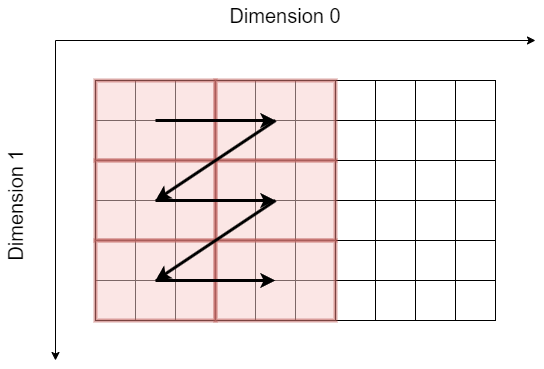

The diagram above was exported from draw.io. Its source (the exported page's mxGraphModel, read from the mxfile embedded in the PNG):
<mxGraphModel dx="2074" dy="1204" grid="1" gridSize="10" guides="1" tooltips="1" connect="1" arrows="1" fold="1" page="1" pageScale="1" pageWidth="3300" pageHeight="4681" math="0" shadow="0">
  <root>
    <mxCell id="1oWawFUk7YSCnpVRjX7d-0" />
    <mxCell id="1oWawFUk7YSCnpVRjX7d-1" parent="1oWawFUk7YSCnpVRjX7d-0" />
    <mxCell id="1oWawFUk7YSCnpVRjX7d-2" value="" style="whiteSpace=wrap;html=1;aspect=fixed;" vertex="1" parent="1oWawFUk7YSCnpVRjX7d-1">
      <mxGeometry x="320" y="400" width="40" height="40" as="geometry" />
    </mxCell>
    <mxCell id="1oWawFUk7YSCnpVRjX7d-3" value="" style="whiteSpace=wrap;html=1;aspect=fixed;" vertex="1" parent="1oWawFUk7YSCnpVRjX7d-1">
      <mxGeometry x="360" y="400" width="40" height="40" as="geometry" />
    </mxCell>
    <mxCell id="1oWawFUk7YSCnpVRjX7d-4" value="" style="whiteSpace=wrap;html=1;aspect=fixed;" vertex="1" parent="1oWawFUk7YSCnpVRjX7d-1">
      <mxGeometry x="400" y="400" width="40" height="40" as="geometry" />
    </mxCell>
    <mxCell id="1oWawFUk7YSCnpVRjX7d-5" value="" style="whiteSpace=wrap;html=1;aspect=fixed;" vertex="1" parent="1oWawFUk7YSCnpVRjX7d-1">
      <mxGeometry x="440" y="400" width="40" height="40" as="geometry" />
    </mxCell>
    <mxCell id="1oWawFUk7YSCnpVRjX7d-6" value="" style="whiteSpace=wrap;html=1;aspect=fixed;" vertex="1" parent="1oWawFUk7YSCnpVRjX7d-1">
      <mxGeometry x="480" y="400" width="40" height="40" as="geometry" />
    </mxCell>
    <mxCell id="1oWawFUk7YSCnpVRjX7d-7" value="" style="whiteSpace=wrap;html=1;aspect=fixed;" vertex="1" parent="1oWawFUk7YSCnpVRjX7d-1">
      <mxGeometry x="520" y="400" width="40" height="40" as="geometry" />
    </mxCell>
    <mxCell id="1oWawFUk7YSCnpVRjX7d-8" value="" style="whiteSpace=wrap;html=1;aspect=fixed;" vertex="1" parent="1oWawFUk7YSCnpVRjX7d-1">
      <mxGeometry x="560" y="400" width="40" height="40" as="geometry" />
    </mxCell>
    <mxCell id="1oWawFUk7YSCnpVRjX7d-9" value="" style="whiteSpace=wrap;html=1;aspect=fixed;" vertex="1" parent="1oWawFUk7YSCnpVRjX7d-1">
      <mxGeometry x="600" y="400" width="40" height="40" as="geometry" />
    </mxCell>
    <mxCell id="1oWawFUk7YSCnpVRjX7d-10" value="" style="whiteSpace=wrap;html=1;aspect=fixed;" vertex="1" parent="1oWawFUk7YSCnpVRjX7d-1">
      <mxGeometry x="640" y="400" width="40" height="40" as="geometry" />
    </mxCell>
    <mxCell id="1oWawFUk7YSCnpVRjX7d-11" value="" style="whiteSpace=wrap;html=1;aspect=fixed;" vertex="1" parent="1oWawFUk7YSCnpVRjX7d-1">
      <mxGeometry x="680" y="400" width="40" height="40" as="geometry" />
    </mxCell>
    <mxCell id="1oWawFUk7YSCnpVRjX7d-12" value="" style="whiteSpace=wrap;html=1;aspect=fixed;" vertex="1" parent="1oWawFUk7YSCnpVRjX7d-1">
      <mxGeometry x="320" y="440" width="40" height="40" as="geometry" />
    </mxCell>
    <mxCell id="1oWawFUk7YSCnpVRjX7d-13" value="" style="whiteSpace=wrap;html=1;aspect=fixed;" vertex="1" parent="1oWawFUk7YSCnpVRjX7d-1">
      <mxGeometry x="360" y="440" width="40" height="40" as="geometry" />
    </mxCell>
    <mxCell id="1oWawFUk7YSCnpVRjX7d-14" value="" style="whiteSpace=wrap;html=1;aspect=fixed;" vertex="1" parent="1oWawFUk7YSCnpVRjX7d-1">
      <mxGeometry x="400" y="440" width="40" height="40" as="geometry" />
    </mxCell>
    <mxCell id="1oWawFUk7YSCnpVRjX7d-15" value="" style="whiteSpace=wrap;html=1;aspect=fixed;" vertex="1" parent="1oWawFUk7YSCnpVRjX7d-1">
      <mxGeometry x="440" y="440" width="40" height="40" as="geometry" />
    </mxCell>
    <mxCell id="1oWawFUk7YSCnpVRjX7d-16" value="" style="whiteSpace=wrap;html=1;aspect=fixed;" vertex="1" parent="1oWawFUk7YSCnpVRjX7d-1">
      <mxGeometry x="480" y="440" width="40" height="40" as="geometry" />
    </mxCell>
    <mxCell id="1oWawFUk7YSCnpVRjX7d-17" value="" style="whiteSpace=wrap;html=1;aspect=fixed;" vertex="1" parent="1oWawFUk7YSCnpVRjX7d-1">
      <mxGeometry x="520" y="440" width="40" height="40" as="geometry" />
    </mxCell>
    <mxCell id="1oWawFUk7YSCnpVRjX7d-18" value="" style="whiteSpace=wrap;html=1;aspect=fixed;" vertex="1" parent="1oWawFUk7YSCnpVRjX7d-1">
      <mxGeometry x="560" y="440" width="40" height="40" as="geometry" />
    </mxCell>
    <mxCell id="1oWawFUk7YSCnpVRjX7d-19" value="" style="whiteSpace=wrap;html=1;aspect=fixed;" vertex="1" parent="1oWawFUk7YSCnpVRjX7d-1">
      <mxGeometry x="600" y="440" width="40" height="40" as="geometry" />
    </mxCell>
    <mxCell id="1oWawFUk7YSCnpVRjX7d-20" value="" style="whiteSpace=wrap;html=1;aspect=fixed;" vertex="1" parent="1oWawFUk7YSCnpVRjX7d-1">
      <mxGeometry x="640" y="440" width="40" height="40" as="geometry" />
    </mxCell>
    <mxCell id="1oWawFUk7YSCnpVRjX7d-21" value="" style="whiteSpace=wrap;html=1;aspect=fixed;" vertex="1" parent="1oWawFUk7YSCnpVRjX7d-1">
      <mxGeometry x="680" y="440" width="40" height="40" as="geometry" />
    </mxCell>
    <mxCell id="1oWawFUk7YSCnpVRjX7d-22" value="" style="whiteSpace=wrap;html=1;aspect=fixed;" vertex="1" parent="1oWawFUk7YSCnpVRjX7d-1">
      <mxGeometry x="320" y="480" width="40" height="40" as="geometry" />
    </mxCell>
    <mxCell id="1oWawFUk7YSCnpVRjX7d-23" value="" style="whiteSpace=wrap;html=1;aspect=fixed;" vertex="1" parent="1oWawFUk7YSCnpVRjX7d-1">
      <mxGeometry x="360" y="480" width="40" height="40" as="geometry" />
    </mxCell>
    <mxCell id="1oWawFUk7YSCnpVRjX7d-24" value="" style="whiteSpace=wrap;html=1;aspect=fixed;" vertex="1" parent="1oWawFUk7YSCnpVRjX7d-1">
      <mxGeometry x="400" y="480" width="40" height="40" as="geometry" />
    </mxCell>
    <mxCell id="1oWawFUk7YSCnpVRjX7d-25" value="" style="whiteSpace=wrap;html=1;aspect=fixed;" vertex="1" parent="1oWawFUk7YSCnpVRjX7d-1">
      <mxGeometry x="440" y="480" width="40" height="40" as="geometry" />
    </mxCell>
    <mxCell id="1oWawFUk7YSCnpVRjX7d-26" value="" style="whiteSpace=wrap;html=1;aspect=fixed;" vertex="1" parent="1oWawFUk7YSCnpVRjX7d-1">
      <mxGeometry x="480" y="480" width="40" height="40" as="geometry" />
    </mxCell>
    <mxCell id="1oWawFUk7YSCnpVRjX7d-27" value="" style="whiteSpace=wrap;html=1;aspect=fixed;" vertex="1" parent="1oWawFUk7YSCnpVRjX7d-1">
      <mxGeometry x="520" y="480" width="40" height="40" as="geometry" />
    </mxCell>
    <mxCell id="1oWawFUk7YSCnpVRjX7d-28" value="" style="whiteSpace=wrap;html=1;aspect=fixed;" vertex="1" parent="1oWawFUk7YSCnpVRjX7d-1">
      <mxGeometry x="560" y="480" width="40" height="40" as="geometry" />
    </mxCell>
    <mxCell id="1oWawFUk7YSCnpVRjX7d-29" value="" style="whiteSpace=wrap;html=1;aspect=fixed;" vertex="1" parent="1oWawFUk7YSCnpVRjX7d-1">
      <mxGeometry x="600" y="480" width="40" height="40" as="geometry" />
    </mxCell>
    <mxCell id="1oWawFUk7YSCnpVRjX7d-30" value="" style="whiteSpace=wrap;html=1;aspect=fixed;" vertex="1" parent="1oWawFUk7YSCnpVRjX7d-1">
      <mxGeometry x="640" y="480" width="40" height="40" as="geometry" />
    </mxCell>
    <mxCell id="1oWawFUk7YSCnpVRjX7d-31" value="" style="whiteSpace=wrap;html=1;aspect=fixed;" vertex="1" parent="1oWawFUk7YSCnpVRjX7d-1">
      <mxGeometry x="680" y="480" width="40" height="40" as="geometry" />
    </mxCell>
    <mxCell id="1oWawFUk7YSCnpVRjX7d-32" value="" style="whiteSpace=wrap;html=1;aspect=fixed;" vertex="1" parent="1oWawFUk7YSCnpVRjX7d-1">
      <mxGeometry x="320" y="520" width="40" height="40" as="geometry" />
    </mxCell>
    <mxCell id="1oWawFUk7YSCnpVRjX7d-33" value="" style="whiteSpace=wrap;html=1;aspect=fixed;" vertex="1" parent="1oWawFUk7YSCnpVRjX7d-1">
      <mxGeometry x="360" y="520" width="40" height="40" as="geometry" />
    </mxCell>
    <mxCell id="1oWawFUk7YSCnpVRjX7d-34" value="" style="whiteSpace=wrap;html=1;aspect=fixed;" vertex="1" parent="1oWawFUk7YSCnpVRjX7d-1">
      <mxGeometry x="400" y="520" width="40" height="40" as="geometry" />
    </mxCell>
    <mxCell id="1oWawFUk7YSCnpVRjX7d-35" value="" style="whiteSpace=wrap;html=1;aspect=fixed;" vertex="1" parent="1oWawFUk7YSCnpVRjX7d-1">
      <mxGeometry x="440" y="520" width="40" height="40" as="geometry" />
    </mxCell>
    <mxCell id="1oWawFUk7YSCnpVRjX7d-36" value="" style="whiteSpace=wrap;html=1;aspect=fixed;" vertex="1" parent="1oWawFUk7YSCnpVRjX7d-1">
      <mxGeometry x="480" y="520" width="40" height="40" as="geometry" />
    </mxCell>
    <mxCell id="1oWawFUk7YSCnpVRjX7d-37" value="" style="whiteSpace=wrap;html=1;aspect=fixed;" vertex="1" parent="1oWawFUk7YSCnpVRjX7d-1">
      <mxGeometry x="520" y="520" width="40" height="40" as="geometry" />
    </mxCell>
    <mxCell id="1oWawFUk7YSCnpVRjX7d-38" value="" style="whiteSpace=wrap;html=1;aspect=fixed;" vertex="1" parent="1oWawFUk7YSCnpVRjX7d-1">
      <mxGeometry x="560" y="520" width="40" height="40" as="geometry" />
    </mxCell>
    <mxCell id="1oWawFUk7YSCnpVRjX7d-39" value="" style="whiteSpace=wrap;html=1;aspect=fixed;" vertex="1" parent="1oWawFUk7YSCnpVRjX7d-1">
      <mxGeometry x="600" y="520" width="40" height="40" as="geometry" />
    </mxCell>
    <mxCell id="1oWawFUk7YSCnpVRjX7d-40" value="" style="whiteSpace=wrap;html=1;aspect=fixed;" vertex="1" parent="1oWawFUk7YSCnpVRjX7d-1">
      <mxGeometry x="640" y="520" width="40" height="40" as="geometry" />
    </mxCell>
    <mxCell id="1oWawFUk7YSCnpVRjX7d-41" value="" style="whiteSpace=wrap;html=1;aspect=fixed;" vertex="1" parent="1oWawFUk7YSCnpVRjX7d-1">
      <mxGeometry x="680" y="520" width="40" height="40" as="geometry" />
    </mxCell>
    <mxCell id="1oWawFUk7YSCnpVRjX7d-42" value="" style="whiteSpace=wrap;html=1;aspect=fixed;" vertex="1" parent="1oWawFUk7YSCnpVRjX7d-1">
      <mxGeometry x="320" y="560" width="40" height="40" as="geometry" />
    </mxCell>
    <mxCell id="1oWawFUk7YSCnpVRjX7d-43" value="" style="whiteSpace=wrap;html=1;aspect=fixed;" vertex="1" parent="1oWawFUk7YSCnpVRjX7d-1">
      <mxGeometry x="360" y="560" width="40" height="40" as="geometry" />
    </mxCell>
    <mxCell id="1oWawFUk7YSCnpVRjX7d-44" value="" style="whiteSpace=wrap;html=1;aspect=fixed;" vertex="1" parent="1oWawFUk7YSCnpVRjX7d-1">
      <mxGeometry x="400" y="560" width="40" height="40" as="geometry" />
    </mxCell>
    <mxCell id="1oWawFUk7YSCnpVRjX7d-45" value="" style="whiteSpace=wrap;html=1;aspect=fixed;" vertex="1" parent="1oWawFUk7YSCnpVRjX7d-1">
      <mxGeometry x="440" y="560" width="40" height="40" as="geometry" />
    </mxCell>
    <mxCell id="1oWawFUk7YSCnpVRjX7d-46" value="" style="whiteSpace=wrap;html=1;aspect=fixed;" vertex="1" parent="1oWawFUk7YSCnpVRjX7d-1">
      <mxGeometry x="480" y="560" width="40" height="40" as="geometry" />
    </mxCell>
    <mxCell id="1oWawFUk7YSCnpVRjX7d-47" value="" style="whiteSpace=wrap;html=1;aspect=fixed;" vertex="1" parent="1oWawFUk7YSCnpVRjX7d-1">
      <mxGeometry x="520" y="560" width="40" height="40" as="geometry" />
    </mxCell>
    <mxCell id="1oWawFUk7YSCnpVRjX7d-48" value="" style="whiteSpace=wrap;html=1;aspect=fixed;" vertex="1" parent="1oWawFUk7YSCnpVRjX7d-1">
      <mxGeometry x="560" y="560" width="40" height="40" as="geometry" />
    </mxCell>
    <mxCell id="1oWawFUk7YSCnpVRjX7d-49" value="" style="whiteSpace=wrap;html=1;aspect=fixed;" vertex="1" parent="1oWawFUk7YSCnpVRjX7d-1">
      <mxGeometry x="600" y="560" width="40" height="40" as="geometry" />
    </mxCell>
    <mxCell id="1oWawFUk7YSCnpVRjX7d-50" value="" style="whiteSpace=wrap;html=1;aspect=fixed;" vertex="1" parent="1oWawFUk7YSCnpVRjX7d-1">
      <mxGeometry x="640" y="560" width="40" height="40" as="geometry" />
    </mxCell>
    <mxCell id="1oWawFUk7YSCnpVRjX7d-51" value="" style="whiteSpace=wrap;html=1;aspect=fixed;" vertex="1" parent="1oWawFUk7YSCnpVRjX7d-1">
      <mxGeometry x="680" y="560" width="40" height="40" as="geometry" />
    </mxCell>
    <mxCell id="1oWawFUk7YSCnpVRjX7d-52" value="" style="whiteSpace=wrap;html=1;aspect=fixed;" vertex="1" parent="1oWawFUk7YSCnpVRjX7d-1">
      <mxGeometry x="320" y="600" width="40" height="40" as="geometry" />
    </mxCell>
    <mxCell id="1oWawFUk7YSCnpVRjX7d-53" value="" style="whiteSpace=wrap;html=1;aspect=fixed;" vertex="1" parent="1oWawFUk7YSCnpVRjX7d-1">
      <mxGeometry x="360" y="600" width="40" height="40" as="geometry" />
    </mxCell>
    <mxCell id="1oWawFUk7YSCnpVRjX7d-54" value="" style="whiteSpace=wrap;html=1;aspect=fixed;" vertex="1" parent="1oWawFUk7YSCnpVRjX7d-1">
      <mxGeometry x="400" y="600" width="40" height="40" as="geometry" />
    </mxCell>
    <mxCell id="1oWawFUk7YSCnpVRjX7d-55" value="" style="whiteSpace=wrap;html=1;aspect=fixed;" vertex="1" parent="1oWawFUk7YSCnpVRjX7d-1">
      <mxGeometry x="440" y="600" width="40" height="40" as="geometry" />
    </mxCell>
    <mxCell id="1oWawFUk7YSCnpVRjX7d-56" value="" style="whiteSpace=wrap;html=1;aspect=fixed;" vertex="1" parent="1oWawFUk7YSCnpVRjX7d-1">
      <mxGeometry x="480" y="600" width="40" height="40" as="geometry" />
    </mxCell>
    <mxCell id="1oWawFUk7YSCnpVRjX7d-57" value="" style="whiteSpace=wrap;html=1;aspect=fixed;" vertex="1" parent="1oWawFUk7YSCnpVRjX7d-1">
      <mxGeometry x="520" y="600" width="40" height="40" as="geometry" />
    </mxCell>
    <mxCell id="1oWawFUk7YSCnpVRjX7d-58" value="" style="whiteSpace=wrap;html=1;aspect=fixed;" vertex="1" parent="1oWawFUk7YSCnpVRjX7d-1">
      <mxGeometry x="560" y="600" width="40" height="40" as="geometry" />
    </mxCell>
    <mxCell id="1oWawFUk7YSCnpVRjX7d-59" value="" style="whiteSpace=wrap;html=1;aspect=fixed;" vertex="1" parent="1oWawFUk7YSCnpVRjX7d-1">
      <mxGeometry x="600" y="600" width="40" height="40" as="geometry" />
    </mxCell>
    <mxCell id="1oWawFUk7YSCnpVRjX7d-60" value="" style="whiteSpace=wrap;html=1;aspect=fixed;" vertex="1" parent="1oWawFUk7YSCnpVRjX7d-1">
      <mxGeometry x="640" y="600" width="40" height="40" as="geometry" />
    </mxCell>
    <mxCell id="1oWawFUk7YSCnpVRjX7d-61" value="" style="whiteSpace=wrap;html=1;aspect=fixed;" vertex="1" parent="1oWawFUk7YSCnpVRjX7d-1">
      <mxGeometry x="680" y="600" width="40" height="40" as="geometry" />
    </mxCell>
    <mxCell id="1oWawFUk7YSCnpVRjX7d-62" value="" style="endArrow=classic;html=1;rounded=0;" edge="1" parent="1oWawFUk7YSCnpVRjX7d-1">
      <mxGeometry width="50" height="50" relative="1" as="geometry">
        <mxPoint x="280" y="360" as="sourcePoint" />
        <mxPoint x="760" y="360" as="targetPoint" />
      </mxGeometry>
    </mxCell>
    <mxCell id="1oWawFUk7YSCnpVRjX7d-63" value="" style="endArrow=classic;html=1;rounded=0;" edge="1" parent="1oWawFUk7YSCnpVRjX7d-1">
      <mxGeometry width="50" height="50" relative="1" as="geometry">
        <mxPoint x="280" y="360" as="sourcePoint" />
        <mxPoint x="280" y="680" as="targetPoint" />
      </mxGeometry>
    </mxCell>
    <mxCell id="1oWawFUk7YSCnpVRjX7d-64" value="&lt;font style=&quot;font-size: 20px;&quot;&gt;Dimension 0&lt;/font&gt;" style="text;html=1;align=center;verticalAlign=middle;whiteSpace=wrap;rounded=0;" vertex="1" parent="1oWawFUk7YSCnpVRjX7d-1">
      <mxGeometry x="390" y="320" width="240" height="30" as="geometry" />
    </mxCell>
    <mxCell id="1oWawFUk7YSCnpVRjX7d-65" value="&lt;font style=&quot;font-size: 20px;&quot;&gt;Dimension 1&lt;/font&gt;" style="text;html=1;align=center;verticalAlign=middle;whiteSpace=wrap;rounded=0;rotation=-90;" vertex="1" parent="1oWawFUk7YSCnpVRjX7d-1">
      <mxGeometry x="120" y="510" width="240" height="30" as="geometry" />
    </mxCell>
    <mxCell id="ab6It77Xg2iakB899cAZ-1" value="" style="rounded=0;whiteSpace=wrap;html=1;fillColor=#f8cecc;strokeColor=#b85450;strokeWidth=4;opacity=50;" vertex="1" parent="1oWawFUk7YSCnpVRjX7d-1">
      <mxGeometry x="320" y="400" width="120" height="80" as="geometry" />
    </mxCell>
    <mxCell id="ab6It77Xg2iakB899cAZ-2" value="" style="rounded=0;whiteSpace=wrap;html=1;fillColor=#f8cecc;strokeColor=#b85450;strokeWidth=4;opacity=50;" vertex="1" parent="1oWawFUk7YSCnpVRjX7d-1">
      <mxGeometry x="440" y="400" width="120" height="80" as="geometry" />
    </mxCell>
    <mxCell id="ab6It77Xg2iakB899cAZ-3" value="" style="rounded=0;whiteSpace=wrap;html=1;fillColor=#f8cecc;strokeColor=#b85450;strokeWidth=4;opacity=50;" vertex="1" parent="1oWawFUk7YSCnpVRjX7d-1">
      <mxGeometry x="440" y="480" width="120" height="80" as="geometry" />
    </mxCell>
    <mxCell id="ab6It77Xg2iakB899cAZ-4" value="" style="rounded=0;whiteSpace=wrap;html=1;fillColor=#f8cecc;strokeColor=#b85450;strokeWidth=4;opacity=50;" vertex="1" parent="1oWawFUk7YSCnpVRjX7d-1">
      <mxGeometry x="320" y="480" width="120" height="80" as="geometry" />
    </mxCell>
    <mxCell id="ab6It77Xg2iakB899cAZ-5" value="" style="rounded=0;whiteSpace=wrap;html=1;fillColor=#f8cecc;strokeColor=#b85450;strokeWidth=4;opacity=50;" vertex="1" parent="1oWawFUk7YSCnpVRjX7d-1">
      <mxGeometry x="320" y="560" width="120" height="80" as="geometry" />
    </mxCell>
    <mxCell id="ab6It77Xg2iakB899cAZ-6" value="" style="rounded=0;whiteSpace=wrap;html=1;fillColor=#f8cecc;strokeColor=#b85450;strokeWidth=4;opacity=50;" vertex="1" parent="1oWawFUk7YSCnpVRjX7d-1">
      <mxGeometry x="440" y="560" width="120" height="80" as="geometry" />
    </mxCell>
    <mxCell id="ab6It77Xg2iakB899cAZ-7" value="" style="endArrow=classic;html=1;rounded=0;strokeWidth=3;" edge="1" parent="1oWawFUk7YSCnpVRjX7d-1">
      <mxGeometry width="50" height="50" relative="1" as="geometry">
        <mxPoint x="380" y="440" as="sourcePoint" />
        <mxPoint x="500" y="440" as="targetPoint" />
      </mxGeometry>
    </mxCell>
    <mxCell id="ab6It77Xg2iakB899cAZ-8" value="" style="endArrow=classic;html=1;rounded=0;strokeWidth=3;" edge="1" parent="1oWawFUk7YSCnpVRjX7d-1">
      <mxGeometry width="50" height="50" relative="1" as="geometry">
        <mxPoint x="500" y="440" as="sourcePoint" />
        <mxPoint x="380" y="520" as="targetPoint" />
      </mxGeometry>
    </mxCell>
    <mxCell id="ab6It77Xg2iakB899cAZ-9" value="" style="endArrow=classic;html=1;rounded=0;strokeWidth=3;" edge="1" parent="1oWawFUk7YSCnpVRjX7d-1">
      <mxGeometry width="50" height="50" relative="1" as="geometry">
        <mxPoint x="380" y="520" as="sourcePoint" />
        <mxPoint x="500" y="520" as="targetPoint" />
      </mxGeometry>
    </mxCell>
    <mxCell id="ab6It77Xg2iakB899cAZ-10" value="" style="endArrow=classic;html=1;rounded=0;strokeWidth=3;" edge="1" parent="1oWawFUk7YSCnpVRjX7d-1">
      <mxGeometry width="50" height="50" relative="1" as="geometry">
        <mxPoint x="500" y="520" as="sourcePoint" />
        <mxPoint x="380" y="600" as="targetPoint" />
      </mxGeometry>
    </mxCell>
    <mxCell id="ab6It77Xg2iakB899cAZ-11" value="" style="endArrow=classic;html=1;rounded=0;strokeWidth=3;" edge="1" parent="1oWawFUk7YSCnpVRjX7d-1">
      <mxGeometry width="50" height="50" relative="1" as="geometry">
        <mxPoint x="380" y="600" as="sourcePoint" />
        <mxPoint x="500" y="600" as="targetPoint" />
      </mxGeometry>
    </mxCell>
  </root>
</mxGraphModel>